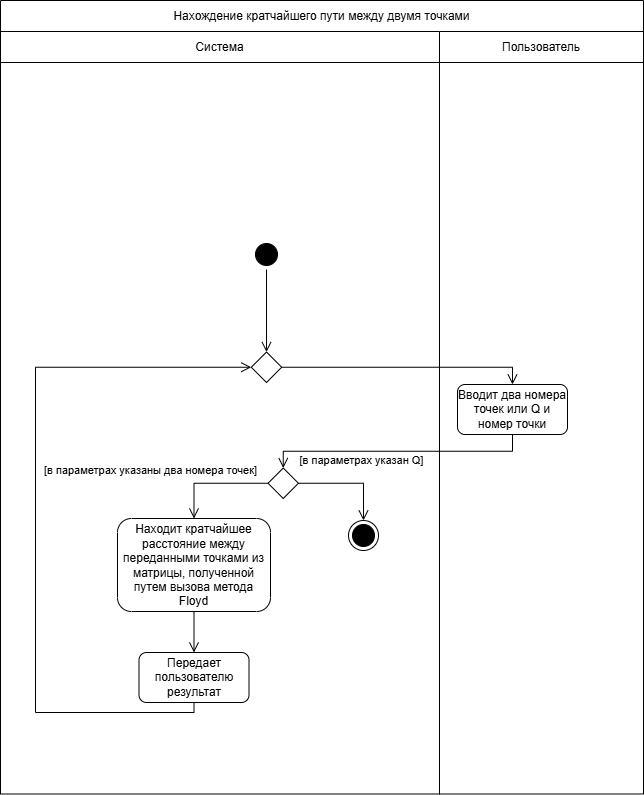

The diagram above was exported from draw.io. Its source (the exported page's mxGraphModel, read from the mxfile embedded in the PNG):
<mxGraphModel dx="570" dy="983" grid="0" gridSize="10" guides="1" tooltips="1" connect="1" arrows="1" fold="1" page="0" pageScale="1" pageWidth="827" pageHeight="1169" math="0" shadow="0">
  <root>
    <mxCell id="0" />
    <mxCell id="1" parent="0" />
    <mxCell id="M7b0CVqMHt2TLRyYToam-3" parent="1" style="shape=table;startSize=0;container=1;collapsible=0;childLayout=tableLayout;fillColor=none;strokeColor=light-dark(#000000, #ff9090);" value="" vertex="1">
      <mxGeometry height="793.5" width="643" x="252" y="78" as="geometry" />
    </mxCell>
    <mxCell id="M7b0CVqMHt2TLRyYToam-4" parent="M7b0CVqMHt2TLRyYToam-3" style="shape=tableRow;horizontal=0;startSize=0;swimlaneHead=0;swimlaneBody=0;strokeColor=inherit;top=0;left=0;bottom=0;right=0;collapsible=0;dropTarget=0;fillColor=none;points=[[0,0.5],[1,0.5]];portConstraint=eastwest;" value="" vertex="1">
      <mxGeometry height="31" width="643" as="geometry" />
    </mxCell>
    <mxCell id="M7b0CVqMHt2TLRyYToam-5" parent="M7b0CVqMHt2TLRyYToam-4" style="shape=partialRectangle;html=1;whiteSpace=wrap;connectable=0;strokeColor=inherit;overflow=hidden;fillColor=none;top=0;left=0;bottom=0;right=0;pointerEvents=1;rowspan=1;colspan=2;" value="Нахождение кратчайшего пути между двумя точками" vertex="1">
      <mxGeometry height="31" width="643" as="geometry">
        <mxRectangle height="31" width="439" as="alternateBounds" />
      </mxGeometry>
    </mxCell>
    <mxCell id="M7b0CVqMHt2TLRyYToam-7" parent="M7b0CVqMHt2TLRyYToam-3" style="shape=tableRow;horizontal=0;startSize=0;swimlaneHead=0;swimlaneBody=0;strokeColor=inherit;top=0;left=0;bottom=0;right=0;collapsible=0;dropTarget=0;fillColor=none;points=[[0,0.5],[1,0.5]];portConstraint=eastwest;" value="" vertex="1">
      <mxGeometry height="31" width="643" y="31" as="geometry" />
    </mxCell>
    <mxCell id="M7b0CVqMHt2TLRyYToam-8" parent="M7b0CVqMHt2TLRyYToam-7" style="shape=partialRectangle;html=1;whiteSpace=wrap;connectable=0;strokeColor=inherit;overflow=hidden;fillColor=none;top=0;left=0;bottom=0;right=0;pointerEvents=1;" value="Система" vertex="1">
      <mxGeometry height="31" width="439" as="geometry">
        <mxRectangle height="31" width="439" as="alternateBounds" />
      </mxGeometry>
    </mxCell>
    <mxCell id="M7b0CVqMHt2TLRyYToam-9" parent="M7b0CVqMHt2TLRyYToam-7" style="shape=partialRectangle;html=1;whiteSpace=wrap;connectable=0;strokeColor=inherit;overflow=hidden;fillColor=none;top=0;left=0;bottom=0;right=0;pointerEvents=1;" value="Пользователь" vertex="1">
      <mxGeometry height="31" width="204" x="439" as="geometry">
        <mxRectangle height="31" width="204" as="alternateBounds" />
      </mxGeometry>
    </mxCell>
    <mxCell id="M7b0CVqMHt2TLRyYToam-10" parent="M7b0CVqMHt2TLRyYToam-3" style="shape=tableRow;horizontal=0;startSize=0;swimlaneHead=0;swimlaneBody=0;strokeColor=inherit;top=0;left=0;bottom=0;right=0;collapsible=0;dropTarget=0;fillColor=none;points=[[0,0.5],[1,0.5]];portConstraint=eastwest;" value="" vertex="1">
      <mxGeometry height="732" width="643" y="62" as="geometry" />
    </mxCell>
    <mxCell id="M7b0CVqMHt2TLRyYToam-11" parent="M7b0CVqMHt2TLRyYToam-10" style="shape=partialRectangle;html=1;whiteSpace=wrap;connectable=0;strokeColor=inherit;overflow=hidden;fillColor=none;top=0;left=0;bottom=0;right=0;pointerEvents=1;" value="" vertex="1">
      <mxGeometry height="732" width="439" as="geometry">
        <mxRectangle height="732" width="439" as="alternateBounds" />
      </mxGeometry>
    </mxCell>
    <mxCell id="M7b0CVqMHt2TLRyYToam-12" parent="M7b0CVqMHt2TLRyYToam-10" style="shape=partialRectangle;html=1;whiteSpace=wrap;connectable=0;strokeColor=inherit;overflow=hidden;fillColor=none;top=0;left=0;bottom=0;right=0;pointerEvents=1;" value="" vertex="1">
      <mxGeometry height="732" width="204" x="439" as="geometry">
        <mxRectangle height="732" width="204" as="alternateBounds" />
      </mxGeometry>
    </mxCell>
    <mxCell id="M7b0CVqMHt2TLRyYToam-16" parent="1" style="ellipse;html=1;shape=startState;fillColor=#000000;strokeColor=light-dark(#000000, #ff9090);" value="" vertex="1">
      <mxGeometry height="30" width="30" x="503" y="317" as="geometry" />
    </mxCell>
    <mxCell id="M7b0CVqMHt2TLRyYToam-17" edge="1" parent="1" source="M7b0CVqMHt2TLRyYToam-16" style="edgeStyle=orthogonalEdgeStyle;html=1;verticalAlign=bottom;endArrow=open;endSize=8;strokeColor=light-dark(#000000, #ff9090);rounded=0;entryX=0;entryY=0;entryDx=0;entryDy=0;" target="M7b0CVqMHt2TLRyYToam-36" value="">
      <mxGeometry relative="1" as="geometry">
        <mxPoint x="515.5" y="326" as="targetPoint" />
      </mxGeometry>
    </mxCell>
    <mxCell id="M7b0CVqMHt2TLRyYToam-19" parent="1" style="html=1;whiteSpace=wrap;rounded=1;" value="Вводит два номера точек или Q и номер точки" vertex="1">
      <mxGeometry height="50" width="110" x="709" y="462" as="geometry" />
    </mxCell>
    <mxCell id="M7b0CVqMHt2TLRyYToam-21" parent="1" style="html=1;whiteSpace=wrap;rounded=1;" value="Находит кратчайшее расстояние между переданными точками из матрицы, полученной путем вызова метода Floyd" vertex="1">
      <mxGeometry height="93" width="153" x="369" y="596" as="geometry" />
    </mxCell>
    <mxCell id="M7b0CVqMHt2TLRyYToam-24" parent="1" style="html=1;whiteSpace=wrap;rounded=1;" value="Передает пользователю результат" vertex="1">
      <mxGeometry height="50" width="110" x="390.5" y="730" as="geometry" />
    </mxCell>
    <mxCell id="M7b0CVqMHt2TLRyYToam-25" parent="1" style="whiteSpace=wrap;html=1;aspect=fixed;rotation=45;" value="" vertex="1">
      <mxGeometry height="21.5" width="21.5" x="524" y="550" as="geometry" />
    </mxCell>
    <mxCell id="M7b0CVqMHt2TLRyYToam-26" edge="1" parent="1" source="M7b0CVqMHt2TLRyYToam-25" style="edgeStyle=orthogonalEdgeStyle;html=1;verticalAlign=bottom;endArrow=open;endSize=8;strokeColor=light-dark(#000000, #ff9090);rounded=0;exitX=0;exitY=1;exitDx=0;exitDy=0;entryX=0.5;entryY=0;entryDx=0;entryDy=0;" target="M7b0CVqMHt2TLRyYToam-21" value="">
      <mxGeometry relative="1" as="geometry">
        <mxPoint x="573" y="467" as="sourcePoint" />
        <mxPoint x="482" y="618" as="targetPoint" />
      </mxGeometry>
    </mxCell>
    <mxCell id="M7b0CVqMHt2TLRyYToam-27" connectable="0" parent="M7b0CVqMHt2TLRyYToam-26" style="edgeLabel;html=1;align=center;verticalAlign=middle;resizable=0;points=[];" value="[в параметрах указаны два номера точек]" vertex="1">
      <mxGeometry relative="1" x="-0.6084" y="3" as="geometry">
        <mxPoint x="-97" y="-16" as="offset" />
      </mxGeometry>
    </mxCell>
    <mxCell id="M7b0CVqMHt2TLRyYToam-28" edge="1" parent="1" source="M7b0CVqMHt2TLRyYToam-25" style="edgeStyle=orthogonalEdgeStyle;html=1;verticalAlign=bottom;endArrow=open;endSize=8;strokeColor=light-dark(#000000, #ff9090);rounded=0;exitX=1;exitY=0;exitDx=0;exitDy=0;entryX=0.5;entryY=0;entryDx=0;entryDy=0;" target="M7b0CVqMHt2TLRyYToam-32" value="">
      <mxGeometry relative="1" as="geometry">
        <mxPoint x="603" y="615" as="sourcePoint" />
        <mxPoint x="565" y="672" as="targetPoint" />
      </mxGeometry>
    </mxCell>
    <mxCell id="M7b0CVqMHt2TLRyYToam-29" connectable="0" parent="M7b0CVqMHt2TLRyYToam-28" style="edgeLabel;html=1;align=center;verticalAlign=middle;resizable=0;points=[];" value="[в параметрах указан Q]" vertex="1">
      <mxGeometry relative="1" x="-0.6084" y="3" as="geometry">
        <mxPoint x="42" y="-20" as="offset" />
      </mxGeometry>
    </mxCell>
    <mxCell id="M7b0CVqMHt2TLRyYToam-32" parent="1" style="ellipse;html=1;shape=endState;fillColor=#000000;strokeColor=light-dark(#000000, #ff9090);" value="" vertex="1">
      <mxGeometry height="30" width="30" x="600" y="598" as="geometry" />
    </mxCell>
    <mxCell id="M7b0CVqMHt2TLRyYToam-35" edge="1" parent="1" source="M7b0CVqMHt2TLRyYToam-19" style="edgeStyle=orthogonalEdgeStyle;html=1;verticalAlign=bottom;endArrow=open;endSize=8;strokeColor=light-dark(#000000, #ff9090);rounded=0;exitX=0.5;exitY=1;exitDx=0;exitDy=0;entryX=0;entryY=0;entryDx=0;entryDy=0;" target="M7b0CVqMHt2TLRyYToam-25" value="">
      <mxGeometry relative="1" as="geometry">
        <mxPoint x="744" y="506" as="sourcePoint" />
        <mxPoint x="744" y="566" as="targetPoint" />
      </mxGeometry>
    </mxCell>
    <mxCell id="M7b0CVqMHt2TLRyYToam-36" parent="1" style="whiteSpace=wrap;html=1;aspect=fixed;rotation=45;" value="" vertex="1">
      <mxGeometry height="21.5" width="21.5" x="507.25279579551074" y="434.00279579551074" as="geometry" />
    </mxCell>
    <mxCell id="M7b0CVqMHt2TLRyYToam-38" edge="1" parent="1" source="M7b0CVqMHt2TLRyYToam-36" style="edgeStyle=orthogonalEdgeStyle;html=1;verticalAlign=bottom;endArrow=open;endSize=8;strokeColor=light-dark(#000000, #ff9090);rounded=0;exitX=1;exitY=0;exitDx=0;exitDy=0;entryX=0.5;entryY=0;entryDx=0;entryDy=0;" target="M7b0CVqMHt2TLRyYToam-19" value="">
      <mxGeometry relative="1" as="geometry">
        <mxPoint x="767" y="528" as="sourcePoint" />
        <mxPoint x="741" y="601" as="targetPoint" />
      </mxGeometry>
    </mxCell>
    <mxCell id="M7b0CVqMHt2TLRyYToam-39" edge="1" parent="1" source="M7b0CVqMHt2TLRyYToam-21" style="edgeStyle=orthogonalEdgeStyle;html=1;verticalAlign=bottom;endArrow=open;endSize=8;strokeColor=light-dark(#000000, #ff9090);rounded=0;exitX=0.5;exitY=1;exitDx=0;exitDy=0;entryX=0.5;entryY=0;entryDx=0;entryDy=0;" target="M7b0CVqMHt2TLRyYToam-24" value="">
      <mxGeometry relative="1" as="geometry">
        <mxPoint x="647" y="438" as="sourcePoint" />
        <mxPoint x="878" y="455" as="targetPoint" />
      </mxGeometry>
    </mxCell>
    <mxCell id="M7b0CVqMHt2TLRyYToam-40" edge="1" parent="1" source="M7b0CVqMHt2TLRyYToam-24" style="edgeStyle=orthogonalEdgeStyle;html=1;verticalAlign=bottom;endArrow=open;endSize=8;strokeColor=light-dark(#000000, #ff9090);rounded=0;exitX=0.5;exitY=1;exitDx=0;exitDy=0;entryX=0;entryY=1;entryDx=0;entryDy=0;" target="M7b0CVqMHt2TLRyYToam-36" value="">
      <mxGeometry relative="1" as="geometry">
        <Array as="points">
          <mxPoint x="446" y="790" />
          <mxPoint x="287" y="790" />
          <mxPoint x="287" y="445" />
        </Array>
        <mxPoint x="512" y="671" as="sourcePoint" />
        <mxPoint x="743" y="688" as="targetPoint" />
      </mxGeometry>
    </mxCell>
  </root>
</mxGraphModel>